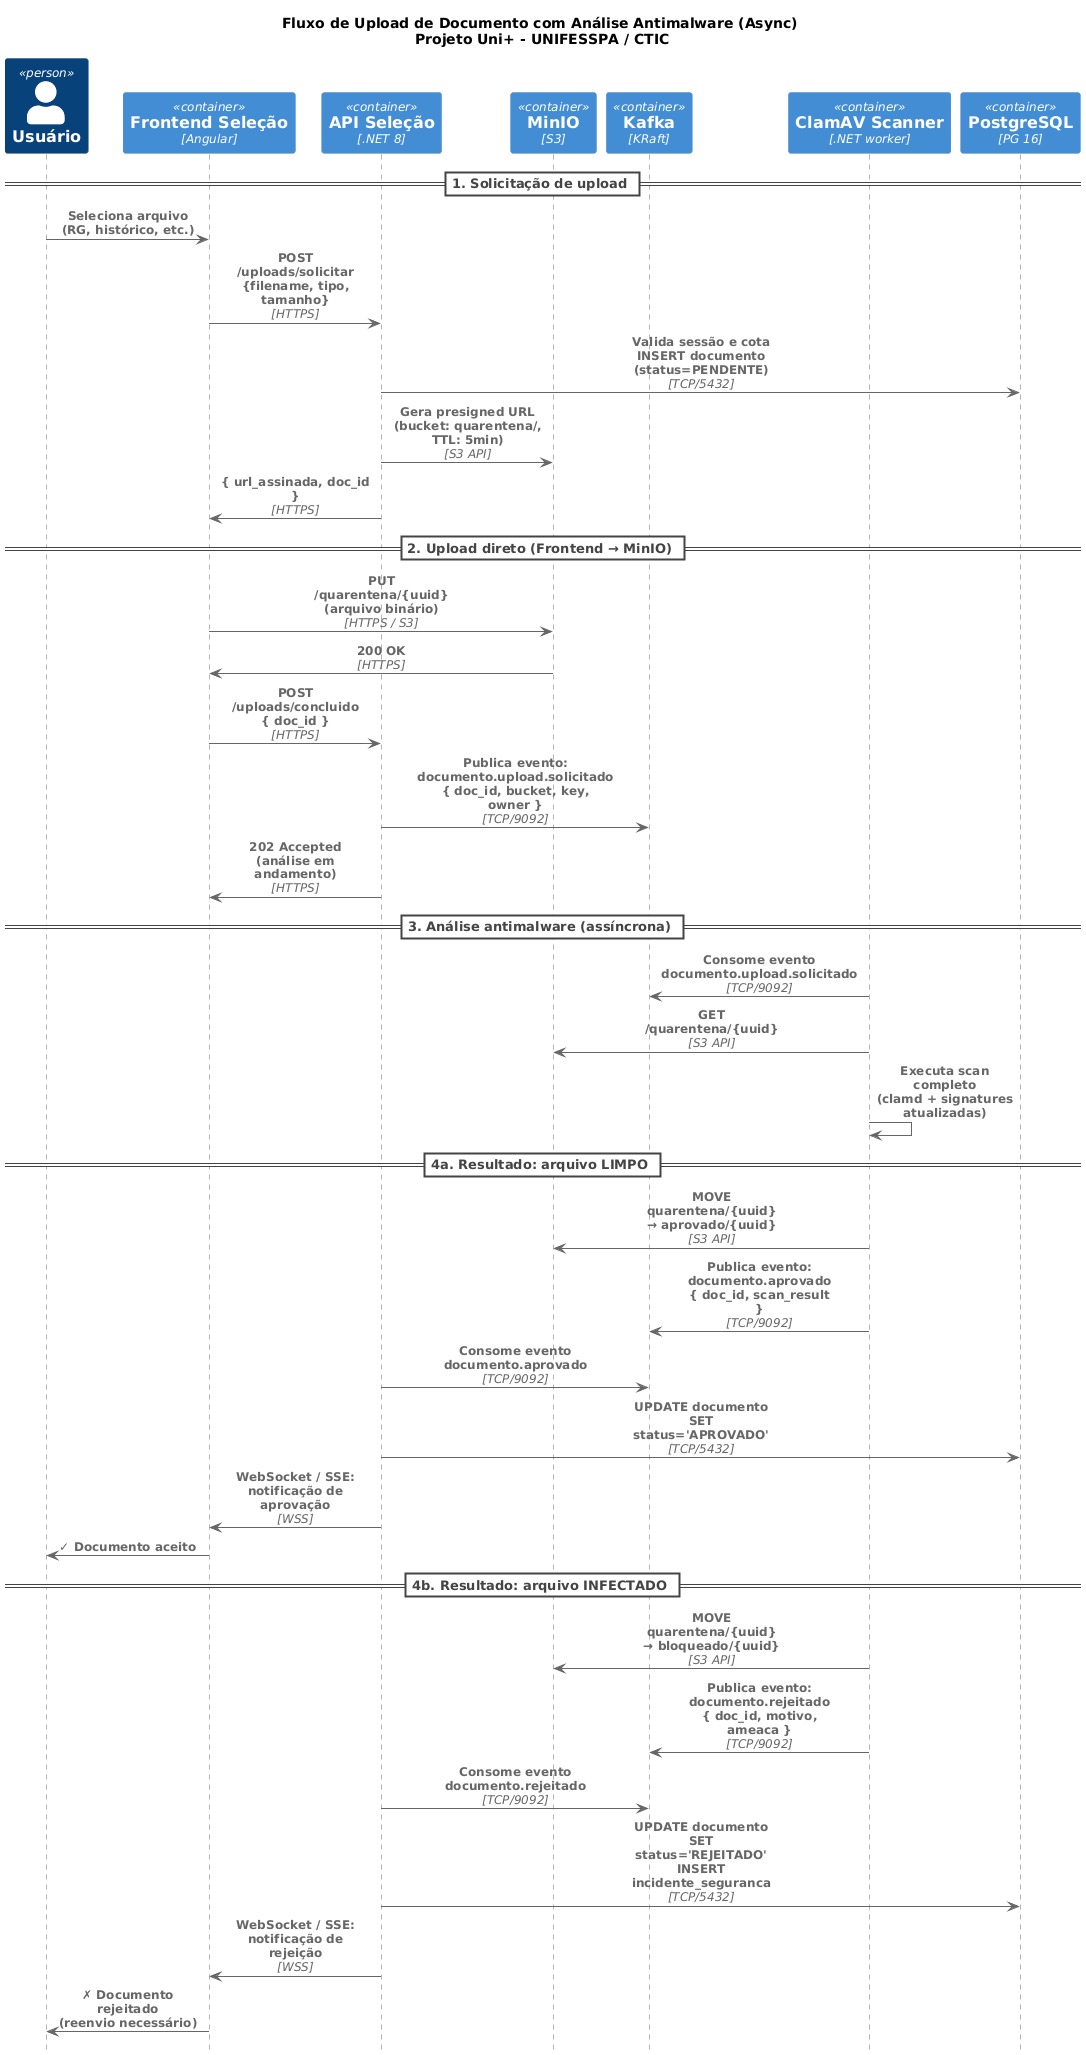

The diagram above was rendered by PlantUML. Its source (embedded in the PNG):
@startuml Sequence_UploadClamAV
!include /home/claude/tools/c4puml/C4_Sequence.puml

title Fluxo de Upload de Documento com Análise Antimalware (Async) \nProjeto Uni+ - UNIFESSPA / CTIC

Person(user, "Usuário", "Candidato")
Container(fe, "Frontend Seleção", "Angular", "Cliente web")
Container(api, "API Seleção", ".NET 8", "Aplicação backend")
ContainerDb(minio, "MinIO", "S3", "Storage de objetos")
ContainerQueue(kafka, "Kafka", "KRaft", "Bus de eventos")
Container(clamav, "ClamAV Scanner", ".NET worker", "Análise antimalware")
ContainerDb(pg, "PostgreSQL", "PG 16", "uniplus_selecao")

== 1. Solicitação de upload ==

Rel(user, fe, "Seleciona arquivo\n(RG, histórico, etc.)")
Rel(fe, api, "POST /uploads/solicitar\n{filename, tipo, tamanho}", "HTTPS")
Rel(api, pg, "Valida sessão e cota\nINSERT documento (status=PENDENTE)", "TCP/5432")
Rel(api, minio, "Gera presigned URL\n(bucket: quarentena/, TTL: 5min)", "S3 API")
Rel(api, fe, "{ url_assinada, doc_id }", "HTTPS")

== 2. Upload direto (Frontend → MinIO) ==

Rel(fe, minio, "PUT /quarentena/{uuid}\n(arquivo binário)", "HTTPS / S3")
Rel(minio, fe, "200 OK", "HTTPS")
Rel(fe, api, "POST /uploads/concluido\n{ doc_id }", "HTTPS")
Rel(api, kafka, "Publica evento:\ndocumento.upload.solicitado\n{ doc_id, bucket, key, owner }", "TCP/9092")
Rel(api, fe, "202 Accepted\n(análise em andamento)", "HTTPS")

== 3. Análise antimalware (assíncrona) ==

Rel(clamav, kafka, "Consome evento\ndocumento.upload.solicitado", "TCP/9092")
Rel(clamav, minio, "GET /quarentena/{uuid}", "S3 API")
Rel(clamav, clamav, "Executa scan completo\n(clamd + signatures atualizadas)")

== 4a. Resultado: arquivo LIMPO ==

Rel(clamav, minio, "MOVE quarentena/{uuid}\n→ aprovado/{uuid}", "S3 API")
Rel(clamav, kafka, "Publica evento:\ndocumento.aprovado\n{ doc_id, scan_result }", "TCP/9092")
Rel(api, kafka, "Consome evento\ndocumento.aprovado", "TCP/9092")
Rel(api, pg, "UPDATE documento\nSET status='APROVADO'", "TCP/5432")
Rel(api, fe, "WebSocket / SSE:\nnotificação de aprovação", "WSS")
Rel(fe, user, "✓ Documento aceito")

== 4b. Resultado: arquivo INFECTADO ==

Rel(clamav, minio, "MOVE quarentena/{uuid}\n→ bloqueado/{uuid}", "S3 API")
Rel(clamav, kafka, "Publica evento:\ndocumento.rejeitado\n{ doc_id, motivo, ameaca }", "TCP/9092")
Rel(api, kafka, "Consome evento\ndocumento.rejeitado", "TCP/9092")
Rel(api, pg, "UPDATE documento\nSET status='REJEITADO'\nINSERT incidente_seguranca", "TCP/5432")
Rel(api, fe, "WebSocket / SSE:\nnotificação de rejeição", "WSS")
Rel(fe, user, "✗ Documento rejeitado\n(reenvio necessário)")

@enduml